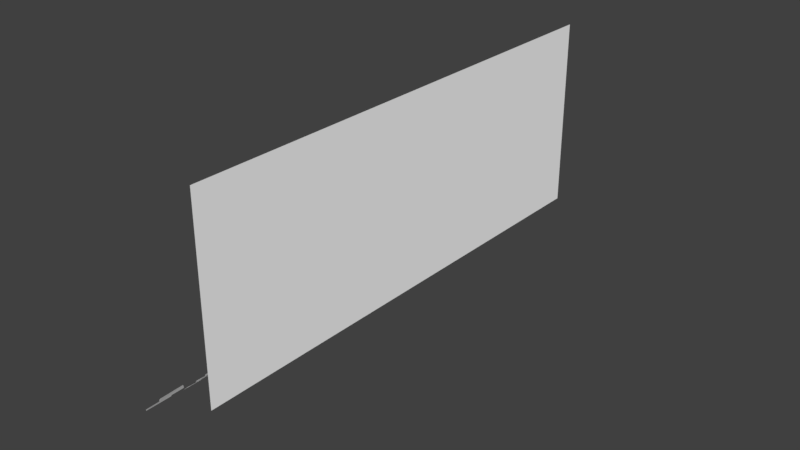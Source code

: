 # Source: Crags_02.blend  (saved by Blender 2.79.0; exported with 4.5.12 LTS)
import bpy
from mathutils import Matrix  # noqa: F401  (used for matrix-valued properties, if any)

bpy.ops.wm.read_factory_settings(use_empty=True)
scene = bpy.context.scene
scene.name = 'Scene'

# ---- collections
col_collection_1 = bpy.data.collections.new('Collection 1'); scene.collection.children.link(col_collection_1)
col_collection_2 = bpy.data.collections.new('Collection 2'); scene.collection.children.link(col_collection_2)
col_collection_3 = bpy.data.collections.new('Collection 3'); scene.collection.children.link(col_collection_3)
col_collection_4 = bpy.data.collections.new('Collection 4'); scene.collection.children.link(col_collection_4)
col_collection_5 = bpy.data.collections.new('Collection 5'); scene.collection.children.link(col_collection_5)
col_collection_6 = bpy.data.collections.new('Collection 6'); scene.collection.children.link(col_collection_6)
col_collection_7 = bpy.data.collections.new('Collection 7'); scene.collection.children.link(col_collection_7)
col_collection_8 = bpy.data.collections.new('Collection 8'); scene.collection.children.link(col_collection_8)
col_collection_9 = bpy.data.collections.new('Collection 9'); scene.collection.children.link(col_collection_9)
col_collection_10 = bpy.data.collections.new('Collection 10'); scene.collection.children.link(col_collection_10)
col_collection_11 = bpy.data.collections.new('Collection 11'); scene.collection.children.link(col_collection_11)
col_collection_12 = bpy.data.collections.new('Collection 12'); scene.collection.children.link(col_collection_12)
col_collection_13 = bpy.data.collections.new('Collection 13'); scene.collection.children.link(col_collection_13)
col_collection_14 = bpy.data.collections.new('Collection 14'); scene.collection.children.link(col_collection_14)
col_collection_15 = bpy.data.collections.new('Collection 15'); scene.collection.children.link(col_collection_15)
col_collection_16 = bpy.data.collections.new('Collection 16'); scene.collection.children.link(col_collection_16)
col_collection_17 = bpy.data.collections.new('Collection 17'); scene.collection.children.link(col_collection_17)
col_collection_18 = bpy.data.collections.new('Collection 18'); scene.collection.children.link(col_collection_18)
col_collection_19 = bpy.data.collections.new('Collection 19'); scene.collection.children.link(col_collection_19)
col_collection_20 = bpy.data.collections.new('Collection 20'); scene.collection.children.link(col_collection_20)

# ---- materials (node trees are filled in below, after node groups)
mat_material_004 = bpy.data.materials.new('Material.004')
mat_material_004.alpha_threshold = 0.0
mat_material_004.use_transparent_shadow = False
mat_material_004.diffuse_color = (1.0, 1.0, 1.0, 1.0)
mat_material_004.roughness = 0.5
mat_material_004.specular_intensity = 0.135
mat_material_003 = bpy.data.materials.new('Material.003')
mat_material_003.alpha_threshold = 0.0
mat_material_003.use_transparent_shadow = False
mat_material_003.diffuse_color = (0.4798, 0.4798, 0.4798, 1.0)
mat_material_003.roughness = 0.5
mat_material_003.specular_intensity = 0.0
mat_material_002 = bpy.data.materials.new('Material.002')
mat_material_002.alpha_threshold = 0.0
mat_material_002.use_transparent_shadow = False
mat_material_002.diffuse_color = (0.2754, 0.2754, 0.2754, 1.0)
mat_material_002.roughness = 0.5
mat_material_002.specular_intensity = 0.0

# ---- material node trees

# ---- world
world_world = bpy.data.worlds.new('World'); scene.world = world_world
world_world.color = (0.05088, 0.05088, 0.05088)
world_world.use_sun_shadow = False
world_world.sun_shadow_jitter_overblur = 0.0
world_world.cycles.sampling_method = 'MANUAL'

# ---- meshes
me_plane_011 = bpy.data.meshes.new('Plane.011')
me_plane_011.from_pydata([(-1.0, -1.0, 0.0), (1.0, -1.0, 0.0), (-1.0, 2.137, 0.0), (1.0, 2.137, 0.0)], [], [(0, 2, 3, 1)])
me_plane_011.materials.append(mat_material_004)
me_plane_011.use_remesh_preserve_volume = False
me_plane_011.use_remesh_preserve_attributes = False
me_plane_011.use_mirror_vertex_groups = False
me_plane_011.update()
me_circle_001 = bpy.data.meshes.new('Circle.001')
me_circle_001.from_pydata([(0.0, 1.0, 0.0), (-0.1951, 0.9808, 0.0), (-0.3827, 0.9239, 0.0), (-0.5556, 0.8315, 0.0), (-0.7071, 0.7071, 0.0), (-0.8315, 0.5556, 0.0), (-0.9239, 0.3827, 0.0), (-0.9808, 0.1951, 0.0), (-1.0, 7.55e-08, 0.0), (-0.9808, -0.1951, 0.0), (-0.9239, -0.3827, 0.0), (-0.8315, -0.5556, 0.0), (-0.7071, -0.7071, 0.0), (-0.5556, -0.8315, 0.0), (-0.3827, -0.9239, 0.0), (-0.1951, -0.9808, 0.0), (3.258e-07, -1.0, 0.0), (0.1951, -0.9808, 0.0), (0.3827, -0.9239, 0.0), (0.5556, -0.8315, 0.0), (0.7071, -0.7071, 0.0), (0.8315, -0.5556, 0.0), (0.9239, -0.3827, 0.0), (0.9808, -0.1951, 0.0), (1.0, 9.656e-07, 0.0), (0.9808, 0.1951, 0.0), (0.9239, 0.3827, 0.0), (0.8315, 0.5556, 0.0), (0.7071, 0.7071, 0.0), (0.5556, 0.8315, 0.0), (0.3827, 0.9239, 0.0), (0.1951, 0.9808, 0.0)], [], [(1, 0, 31, 30, 29, 28, 27, 26, 25, 24, 23, 22, 21, 20, 19, 18, 17, 16, 15, 14, 13, 12, 11, 10, 9, 8, 7, 6, 5, 4, 3, 2)])
me_circle_001.materials.append(mat_material_003)
me_circle_001.use_remesh_preserve_volume = False
me_circle_001.use_remesh_preserve_attributes = False
me_circle_001.use_mirror_vertex_groups = False
me_circle_001.update()
me_plane_008 = bpy.data.meshes.new('Plane.008')
me_plane_008.from_pydata([(2.43, -0.2377, 0.002078), (2.539, -0.3612, 0.002452), (10.6, -1.108, -0.1244), (10.78, -1.118, -0.1296), (10.91, -1.107, -0.1296), (10.39, -1.086, -0.1244), (7.906, -0.7978, -0.1297), (7.828, -0.8127, -0.1297), (7.921, -0.8341, -0.1297), (10.91, -1.102, -0.1296), (7.985, -0.8003, -0.1297), (10.87, -1.192, -0.1244), (11.09, -1.198, -0.1296), (11.32, -1.175, -0.1296), (10.67, -1.17, -0.1244), (8.31, -0.8668, -0.1297), (8.132, -0.893, -0.1297), (8.174, -0.9203, -0.1297), (11.34, -1.167, -0.1296), (8.414, -0.8663, -0.1297), (13.17, -1.378, -0.1244), (13.37, -1.387, -0.1296), (13.54, -1.371, -0.1296), (12.97, -1.357, -0.1244), (10.53, -1.062, -0.1297), (10.41, -1.082, -0.1297), (10.49, -1.106, -0.1297), (13.55, -1.365, -0.1296), (10.62, -1.064, -0.1297), (7.744, -0.752, -0.1244), (7.626, -0.7329, -0.1296), (7.714, -0.721, -0.1296), (7.826, -0.7601, -0.1244), (8.977, -0.8505, -0.1297), (8.879, -0.8599, -0.1297), (8.776, -0.8595, -0.1297), (8.499, -0.8155, -0.1244), (8.365, -0.7981, -0.1296), (8.404, -0.7918, -0.1296), (8.58, -0.8236, -0.1244), (9.663, -0.9218, -0.1297), (9.61, -0.926, -0.1297), (9.531, -0.9228, -0.1297), (20.32, -2.109, -0.1244), (20.5, -2.12, -0.1296), (20.63, -2.108, -0.1296), (20.12, -2.087, -0.1244), (17.63, -1.799, -0.1297), (17.55, -1.814, -0.1297), (17.65, -1.835, -0.1297), (20.63, -2.103, -0.1296), (17.71, -1.801, -0.1297), (18.5, -1.976, -0.1244), (18.72, -1.982, -0.1296), (18.96, -1.959, -0.1296), (18.3, -1.954, -0.1244), (16.0, -1.657, -0.1297), (15.82, -1.684, -0.1297), (15.81, -1.704, -0.1297), (18.98, -1.951, -0.1296), (16.1, -1.657, -0.1297), (13.53, -1.383, -0.1244), (13.41, -1.364, -0.1296), (13.5, -1.352, -0.1296), (13.61, -1.391, -0.1244), (14.76, -1.482, -0.1297), (14.66, -1.491, -0.1297), (14.45, -1.482, -0.1297), (14.84, -1.494, -0.1244), (14.7, -1.477, -0.1296), (14.74, -1.471, -0.1296), (14.92, -1.503, -0.1244), (16.0, -1.601, -0.1297), (15.95, -1.605, -0.1297), (15.87, -1.602, -0.1297), (14.16, -1.424, -0.1244), (14.12, -1.417, -0.1296), (14.17, -1.411, -0.1296), (14.19, -1.427, -0.1244), (14.61, -1.457, -0.1297), (14.56, -1.461, -0.1297), (14.52, -1.462, -0.1297), (16.04, -1.605, -0.1296), (16.0, -1.611, -0.1244), (16.19, -1.62, -0.1297), (16.16, -1.623, -0.1297), (16.12, -1.623, -0.1297), (16.67, -1.669, -0.1296), (12.91, -1.282, -0.1244), (16.23, -1.624, -0.1297), (16.21, -1.627, -0.1297), (16.27, -1.635, -0.1297)], [], [(5, 4, 3, 2), (8, 7, 6, 4, 5), (4, 6, 10, 9), (14, 13, 12, 11), (17, 16, 15, 13, 14), (13, 15, 19, 18), (23, 22, 21, 20), (26, 25, 24, 22, 23), (22, 24, 28, 27), (32, 29, 30, 31), (35, 32, 31, 33, 34), (39, 36, 37, 38), (42, 39, 38, 40, 41), (46, 45, 44, 43), (49, 48, 47, 45, 46), (45, 47, 51, 50), (55, 54, 53, 52), (58, 57, 56, 54, 55), (54, 56, 60, 59), (64, 61, 62, 63), (67, 64, 63, 65, 66), (71, 68, 69, 70), (74, 71, 70, 72, 73), (78, 75, 76, 77), (81, 78, 77, 79, 80), (86, 83, 82, 84, 85), (91, 90, 89, 87, 88)])
me_plane_008.materials.append(mat_material_003)
me_plane_008.use_remesh_preserve_volume = False
me_plane_008.use_remesh_preserve_attributes = False
me_plane_008.use_mirror_vertex_groups = False
me_plane_008.update()
me_plane_007 = bpy.data.meshes.new('Plane.007')
me_plane_007.from_pydata([(1.352, -0.2976, 0.002078), (1.08, -0.3474, 0.002078), (0.02045, -0.199, 0.002078), (-0.008489, -0.2622, 0.002078), (0.6836, -0.3095, 0.002078), (0.9299, -0.1577, 0.002078), (-0.1644, -0.1353, 0.002078), (0.5269, -0.1029, 0.002078), (1.651, -0.3785, 0.002078)], [], [(5, 4, 3, 2), (0, 1, 4, 5), (5, 2, 6, 7), (1, 0, 8)])
me_plane_007.materials.append(mat_material_002)
me_plane_007.use_remesh_preserve_volume = False
me_plane_007.use_remesh_preserve_attributes = False
me_plane_007.use_mirror_vertex_groups = False
me_plane_007.update()
me_plane_006 = bpy.data.meshes.new('Plane.006')
me_plane_006.from_pydata([(14.18, -4.116, -7.482e-08), (13.79, -3.993, -2.894e-07), (13.62, -4.024, -2.802e-07), (13.75, -4.063, -7.456e-08), (14.34, -4.096, -8.935e-08), (13.97, -3.989, -8.356e-08), (13.78, -3.928, -2.949e-07), (13.68, -3.949, -2.872e-07), (13.75, -3.98, -8.184e-08), (13.73, -3.903, -1.21e-07), (13.64, -3.877, -2.397e-07), (13.58, -3.888, -2.353e-07), (13.62, -3.906, -1.194e-07), (13.76, -3.912, -1.206e-07), (13.68, -3.914, -1.193e-07), (14.2, -4.378, -3.097e-07), (14.08, -4.29, -9.306e-08), (15.31, -4.403, -3.02e-07), (14.84, -4.258, -8.277e-08), (14.5, -4.273, -8.782e-08), (14.62, -4.42, -3.012e-07), (13.88, -4.208, -8.519e-08), (14.51, -4.159, -7.213e-08), (14.22, -4.172, -7.775e-08), (4.814, -1.874, -0.4977), (5.272, -1.721, -0.4977), (6.203, -2.01, -0.4977), (6.21, -1.8, -0.4977), (5.856, -1.715, -0.4977), (5.037, -1.978, -0.4977), (7.176, -2.021, -0.4977), (6.958, -2.194, -0.4977), (5.522, -1.931, -0.4977), (6.173, -2.166, -0.4959), (6.634, -2.197, -0.4983), (6.724, -1.937, -0.4977), (7.304, -2.285, -0.5023), (7.081, -2.207, -0.5001), (7.102, -2.259, -0.4998), (7.418, -2.206, -0.5011), (7.745, -2.309, -0.5044), (7.711, -2.344, -0.5069), (7.48, -2.305, -0.507), (7.517, -2.331, -0.5053), (7.638, -2.279, -0.5059), (7.938, -2.357, -0.5078), (7.633, -2.188, -0.4973), (7.314, -2.137, -0.4964), (7.306, -2.162, -0.4945), (7.423, -2.126, -0.4955), (8.25, -2.423, -0.5331), (7.931, -2.372, -0.5321), (7.923, -2.398, -0.5303), (8.04, -2.362, -0.5312), (8.092, -2.43, -0.5344), (5.106, -1.676, -0.4977), (4.886, -1.592, -0.4955), (5.691, -1.572, -0.4977), (5.819, -1.679, -0.4977), (5.436, -1.489, -0.498), (5.076, -1.512, -0.4944)], [], [(1, 0, 3, 2), (5, 4, 0, 1), (6, 5, 8, 7), (10, 9, 12, 11), (12, 9, 13, 14), (20, 19, 18, 17), (15, 16, 19, 20), (18, 19, 23, 22), (19, 16, 21, 23), (29, 28, 27, 26), (24, 25, 28, 29), (35, 34, 33, 32), (30, 31, 34, 35), (36, 38, 37), (36, 37, 39, 40), (41, 43, 42), (41, 42, 44, 45), (46, 48, 47), (47, 49, 46), (50, 54, 52, 51), (51, 53, 50), (55, 56, 57, 58), (57, 56, 59), (59, 56, 60)])
me_plane_006.materials.append(mat_material_002)
me_plane_006.use_remesh_preserve_volume = False
me_plane_006.use_remesh_preserve_attributes = False
me_plane_006.use_mirror_vertex_groups = False
me_plane_006.update()

# ---- objects
ob_scythe_left = bpy.data.objects.new('Scythe_Left', None)
ob_plane_002 = bpy.data.objects.new('Plane.002', me_plane_011)
ob_circle_001 = bpy.data.objects.new('Circle.001', me_circle_001)
ob_plane_006 = bpy.data.objects.new('Plane.006', me_plane_008)
ob_plane_005 = bpy.data.objects.new('Plane.005', me_plane_007)
ob_plane_004 = bpy.data.objects.new('Plane.004', me_plane_006)

# ---- transforms, parenting, visibility, modifiers, constraints
ob_scythe_left.location = (-2.302, 0.2673, -3.236)
ob_scythe_left.rotation_euler = (1.574, -0.004195, 0.0001929)
ob_scythe_left.scale = (1.0, 1.0, 1.0)
ob_scythe_left.empty_image_offset = (0.0, 0.0)
ob_scythe_left.color = (0.8, 0.8, 0.8, 1.0)
ob_scythe_left.hide_viewport = True
ob_scythe_left.lineart.crease_threshold = 0.0
ob_plane_002.location = (11.33, -102.8, -1.364)
ob_plane_002.rotation_euler = (-0.0, 1.571, 0.0)
ob_plane_002.scale = (27.77, 45.32, 20.65)
ob_plane_002.lineart.crease_threshold = 0.0
ob_circle_001.location = (-9.441, -117.6, -37.76)
ob_circle_001.rotation_euler = (-0.0, 1.571, 0.0)
ob_circle_001.scale = (0.5812, 0.5812, 0.5812)
ob_circle_001.lineart.crease_threshold = 0.0
ob_plane_006.location = (-9.329, -97.13, -37.87)
ob_plane_006.rotation_euler = (1.571, 2.381, 1.571)
ob_plane_006.scale = (1.877, 17.18, 8.711)
ob_plane_006.lineart.crease_threshold = 0.0
ob_plane_005.location = (-11.6, 13.92, 0.2261)
ob_plane_005.rotation_euler = (1.571, 1.925, 1.571)
ob_plane_005.scale = (0.9834, 9.002, 4.564)
ob_plane_005.lineart.crease_threshold = 0.0
ob_plane_004.location = (-7.917, -73.87, -0.7949)
ob_plane_004.rotation_euler = (1.571, 1.925, 1.571)
ob_plane_004.scale = (0.9834, 9.002, 4.564)
ob_plane_004.lineart.crease_threshold = 0.0

# ---- collection membership
col_collection_1.objects.link(ob_scythe_left)
col_collection_1.objects.link(ob_plane_002)
col_collection_1.objects.link(ob_circle_001)
col_collection_1.objects.link(ob_plane_006)
col_collection_1.objects.link(ob_plane_005)
col_collection_1.objects.link(ob_plane_004)
col_collection_2.objects.link(ob_scythe_left)
col_collection_3.objects.link(ob_scythe_left)
col_collection_4.objects.link(ob_scythe_left)
col_collection_5.objects.link(ob_scythe_left)
col_collection_6.objects.link(ob_scythe_left)
col_collection_7.objects.link(ob_scythe_left)
col_collection_8.objects.link(ob_scythe_left)
col_collection_9.objects.link(ob_scythe_left)
col_collection_10.objects.link(ob_scythe_left)
col_collection_11.objects.link(ob_scythe_left)
col_collection_12.objects.link(ob_scythe_left)
col_collection_13.objects.link(ob_scythe_left)
col_collection_14.objects.link(ob_scythe_left)
col_collection_15.objects.link(ob_scythe_left)
col_collection_16.objects.link(ob_scythe_left)
col_collection_17.objects.link(ob_scythe_left)
col_collection_18.objects.link(ob_scythe_left)
col_collection_19.objects.link(ob_scythe_left)
col_collection_20.objects.link(ob_scythe_left)

# ---- scene / render settings (as saved in the file)
scene.frame_start = 1; scene.frame_end = 250; scene.frame_set(1)
scene.render.engine = 'BLENDER_EEVEE_NEXT'
scene.render.resolution_percentage = 50
scene.render.dither_intensity = 0.0
scene.cycles.use_denoising = False
scene.cycles.samples = 128
scene.cycles.sampling_pattern = 'TABULATED_SOBOL'
scene.cycles.use_adaptive_sampling = False
scene.cycles.use_light_tree = False
scene.cycles.blur_glossy = 0.0
scene.cycles.sample_clamp_indirect = 0.0
scene.view_settings.view_transform = 'Standard'
bpy.context.view_layer.update()

# ---- added for rendering (the .blend has no active camera and no usable light): camera, sun
cam_auto = bpy.data.cameras.new('AutoCamera')
cam_auto.lens = 50.0
cam_auto.sensor_width = 36.0
cam_auto.clip_end = 3036.36
ob_auto_camera = bpy.data.objects.new('AutoCamera', cam_auto)
scene.collection.objects.link(ob_auto_camera)
ob_auto_camera.location = (172.882, -276.207, 120.812)
ob_auto_camera.rotation_euler = (1.09748, -7.21219e-08, 0.694738)
scene.camera = ob_auto_camera
light_auto_sun = bpy.data.lights.new('AutoSun', 'SUN')
light_auto_sun.energy = 3.0
light_auto_sun.angle = 0.0523599
ob_auto_sun = bpy.data.objects.new('AutoSun', light_auto_sun)
scene.collection.objects.link(ob_auto_sun)
ob_auto_sun.rotation_euler = (0.872665, 0.174533, 0.523599)
bpy.context.view_layer.update()
